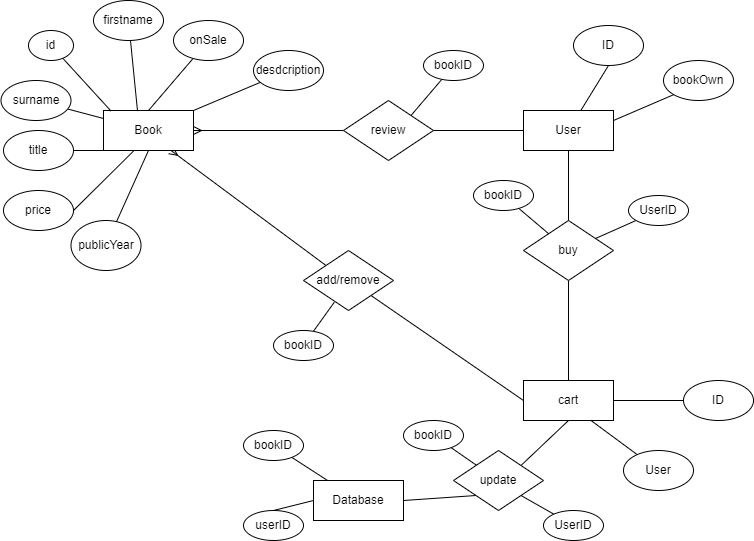

The diagram above was exported from draw.io. Its source (the exported page's mxGraphModel, read from the mxfile embedded in the PNG):
<mxGraphModel dx="1038" dy="571" grid="1" gridSize="10" guides="1" tooltips="1" connect="1" arrows="1" fold="1" page="1" pageScale="1" pageWidth="850" pageHeight="1100" math="0" shadow="0">
  <root>
    <mxCell id="0" />
    <mxCell id="1" parent="0" />
    <mxCell id="RniKahpioDzGmSwv1GXm-49" style="edgeStyle=none;rounded=0;orthogonalLoop=1;jettySize=auto;html=1;exitX=1;exitY=0.5;exitDx=0;exitDy=0;entryX=0;entryY=0.5;entryDx=0;entryDy=0;endArrow=none;endFill=0;startArrow=ERmany;startFill=0;" edge="1" parent="1" source="RniKahpioDzGmSwv1GXm-18" target="RniKahpioDzGmSwv1GXm-48">
      <mxGeometry relative="1" as="geometry" />
    </mxCell>
    <mxCell id="RniKahpioDzGmSwv1GXm-52" style="edgeStyle=none;rounded=0;orthogonalLoop=1;jettySize=auto;html=1;exitX=0.75;exitY=1;exitDx=0;exitDy=0;entryX=0;entryY=0;entryDx=0;entryDy=0;endArrow=none;endFill=0;startArrow=ERmany;startFill=0;" edge="1" parent="1" source="RniKahpioDzGmSwv1GXm-18" target="RniKahpioDzGmSwv1GXm-51">
      <mxGeometry relative="1" as="geometry" />
    </mxCell>
    <mxCell id="RniKahpioDzGmSwv1GXm-18" value="Book" style="rounded=0;whiteSpace=wrap;html=1;" vertex="1" parent="1">
      <mxGeometry x="120" y="140" width="90" height="40" as="geometry" />
    </mxCell>
    <mxCell id="RniKahpioDzGmSwv1GXm-55" style="edgeStyle=none;rounded=0;orthogonalLoop=1;jettySize=auto;html=1;exitX=0.5;exitY=1;exitDx=0;exitDy=0;entryX=0.5;entryY=0;entryDx=0;entryDy=0;endArrow=none;endFill=0;startArrow=none;startFill=0;" edge="1" parent="1" source="RniKahpioDzGmSwv1GXm-19" target="RniKahpioDzGmSwv1GXm-54">
      <mxGeometry relative="1" as="geometry" />
    </mxCell>
    <mxCell id="RniKahpioDzGmSwv1GXm-19" value="User" style="rounded=0;whiteSpace=wrap;html=1;" vertex="1" parent="1">
      <mxGeometry x="540" y="140" width="90" height="40" as="geometry" />
    </mxCell>
    <mxCell id="RniKahpioDzGmSwv1GXm-31" style="rounded=0;orthogonalLoop=1;jettySize=auto;html=1;entryX=0.084;entryY=0.015;entryDx=0;entryDy=0;entryPerimeter=0;endArrow=none;endFill=0;" edge="1" parent="1" source="RniKahpioDzGmSwv1GXm-20" target="RniKahpioDzGmSwv1GXm-18">
      <mxGeometry relative="1" as="geometry" />
    </mxCell>
    <mxCell id="RniKahpioDzGmSwv1GXm-20" value="id" style="ellipse;whiteSpace=wrap;html=1;" vertex="1" parent="1">
      <mxGeometry x="45" y="60" width="45" height="30" as="geometry" />
    </mxCell>
    <mxCell id="RniKahpioDzGmSwv1GXm-30" style="rounded=0;orthogonalLoop=1;jettySize=auto;html=1;entryX=0.378;entryY=0.015;entryDx=0;entryDy=0;endArrow=none;endFill=0;entryPerimeter=0;" edge="1" parent="1" source="RniKahpioDzGmSwv1GXm-21" target="RniKahpioDzGmSwv1GXm-18">
      <mxGeometry relative="1" as="geometry" />
    </mxCell>
    <mxCell id="RniKahpioDzGmSwv1GXm-21" value="firstname" style="ellipse;whiteSpace=wrap;html=1;" vertex="1" parent="1">
      <mxGeometry x="110" y="30" width="70" height="40" as="geometry" />
    </mxCell>
    <mxCell id="RniKahpioDzGmSwv1GXm-38" value="" style="edgeStyle=none;rounded=0;orthogonalLoop=1;jettySize=auto;html=1;endArrow=none;endFill=0;" edge="1" parent="1" source="RniKahpioDzGmSwv1GXm-22" target="RniKahpioDzGmSwv1GXm-18">
      <mxGeometry relative="1" as="geometry" />
    </mxCell>
    <mxCell id="RniKahpioDzGmSwv1GXm-22" value="surname" style="ellipse;whiteSpace=wrap;html=1;" vertex="1" parent="1">
      <mxGeometry x="17.5" y="110" width="70" height="40" as="geometry" />
    </mxCell>
    <mxCell id="RniKahpioDzGmSwv1GXm-33" style="edgeStyle=orthogonalEdgeStyle;rounded=0;orthogonalLoop=1;jettySize=auto;html=1;exitX=1;exitY=0.5;exitDx=0;exitDy=0;entryX=0;entryY=0.75;entryDx=0;entryDy=0;endArrow=none;endFill=0;" edge="1" parent="1" source="RniKahpioDzGmSwv1GXm-23" target="RniKahpioDzGmSwv1GXm-18">
      <mxGeometry relative="1" as="geometry" />
    </mxCell>
    <mxCell id="RniKahpioDzGmSwv1GXm-23" value="title" style="ellipse;whiteSpace=wrap;html=1;" vertex="1" parent="1">
      <mxGeometry x="20" y="160" width="70" height="40" as="geometry" />
    </mxCell>
    <mxCell id="RniKahpioDzGmSwv1GXm-39" style="edgeStyle=none;rounded=0;orthogonalLoop=1;jettySize=auto;html=1;exitX=1;exitY=0.5;exitDx=0;exitDy=0;entryX=0.333;entryY=1.015;entryDx=0;entryDy=0;entryPerimeter=0;endArrow=none;endFill=0;" edge="1" parent="1" source="RniKahpioDzGmSwv1GXm-24" target="RniKahpioDzGmSwv1GXm-18">
      <mxGeometry relative="1" as="geometry" />
    </mxCell>
    <mxCell id="RniKahpioDzGmSwv1GXm-24" value="price" style="ellipse;whiteSpace=wrap;html=1;" vertex="1" parent="1">
      <mxGeometry x="20" y="220" width="70" height="40" as="geometry" />
    </mxCell>
    <mxCell id="RniKahpioDzGmSwv1GXm-36" style="rounded=0;orthogonalLoop=1;jettySize=auto;html=1;entryX=0.5;entryY=0;entryDx=0;entryDy=0;endArrow=none;endFill=0;" edge="1" parent="1" source="RniKahpioDzGmSwv1GXm-25" target="RniKahpioDzGmSwv1GXm-18">
      <mxGeometry relative="1" as="geometry" />
    </mxCell>
    <mxCell id="RniKahpioDzGmSwv1GXm-25" value="onSale" style="ellipse;whiteSpace=wrap;html=1;" vertex="1" parent="1">
      <mxGeometry x="190" y="50" width="70" height="40" as="geometry" />
    </mxCell>
    <mxCell id="RniKahpioDzGmSwv1GXm-40" style="edgeStyle=none;rounded=0;orthogonalLoop=1;jettySize=auto;html=1;entryX=0.5;entryY=1;entryDx=0;entryDy=0;endArrow=none;endFill=0;" edge="1" parent="1" source="RniKahpioDzGmSwv1GXm-26" target="RniKahpioDzGmSwv1GXm-18">
      <mxGeometry relative="1" as="geometry" />
    </mxCell>
    <mxCell id="RniKahpioDzGmSwv1GXm-26" value="publicYear" style="ellipse;whiteSpace=wrap;html=1;" vertex="1" parent="1">
      <mxGeometry x="87.5" y="250" width="70" height="50" as="geometry" />
    </mxCell>
    <mxCell id="RniKahpioDzGmSwv1GXm-37" style="rounded=0;orthogonalLoop=1;jettySize=auto;html=1;entryX=1;entryY=0;entryDx=0;entryDy=0;endArrow=none;endFill=0;" edge="1" parent="1" source="RniKahpioDzGmSwv1GXm-27" target="RniKahpioDzGmSwv1GXm-18">
      <mxGeometry relative="1" as="geometry" />
    </mxCell>
    <mxCell id="RniKahpioDzGmSwv1GXm-27" value="desdcription" style="ellipse;whiteSpace=wrap;html=1;" vertex="1" parent="1">
      <mxGeometry x="270" y="80" width="70" height="40" as="geometry" />
    </mxCell>
    <mxCell id="RniKahpioDzGmSwv1GXm-41" style="edgeStyle=none;rounded=0;orthogonalLoop=1;jettySize=auto;html=1;exitX=0.5;exitY=1;exitDx=0;exitDy=0;endArrow=none;endFill=0;" edge="1" parent="1" source="RniKahpioDzGmSwv1GXm-28" target="RniKahpioDzGmSwv1GXm-19">
      <mxGeometry relative="1" as="geometry" />
    </mxCell>
    <mxCell id="RniKahpioDzGmSwv1GXm-28" value="ID" style="ellipse;whiteSpace=wrap;html=1;" vertex="1" parent="1">
      <mxGeometry x="590" y="55" width="70" height="40" as="geometry" />
    </mxCell>
    <mxCell id="RniKahpioDzGmSwv1GXm-42" style="edgeStyle=none;rounded=0;orthogonalLoop=1;jettySize=auto;html=1;exitX=0;exitY=1;exitDx=0;exitDy=0;entryX=1;entryY=0.25;entryDx=0;entryDy=0;endArrow=none;endFill=0;" edge="1" parent="1" source="RniKahpioDzGmSwv1GXm-29" target="RniKahpioDzGmSwv1GXm-19">
      <mxGeometry relative="1" as="geometry" />
    </mxCell>
    <mxCell id="RniKahpioDzGmSwv1GXm-29" value="bookOwn" style="ellipse;whiteSpace=wrap;html=1;" vertex="1" parent="1">
      <mxGeometry x="680" y="90" width="70" height="40" as="geometry" />
    </mxCell>
    <mxCell id="RniKahpioDzGmSwv1GXm-43" value="cart" style="rounded=0;whiteSpace=wrap;html=1;" vertex="1" parent="1">
      <mxGeometry x="540" y="410" width="90" height="40" as="geometry" />
    </mxCell>
    <mxCell id="RniKahpioDzGmSwv1GXm-45" style="edgeStyle=none;rounded=0;orthogonalLoop=1;jettySize=auto;html=1;entryX=1;entryY=0.5;entryDx=0;entryDy=0;endArrow=none;endFill=0;" edge="1" parent="1" source="RniKahpioDzGmSwv1GXm-44" target="RniKahpioDzGmSwv1GXm-43">
      <mxGeometry relative="1" as="geometry" />
    </mxCell>
    <mxCell id="RniKahpioDzGmSwv1GXm-44" value="ID" style="ellipse;whiteSpace=wrap;html=1;" vertex="1" parent="1">
      <mxGeometry x="700" y="410" width="70" height="40" as="geometry" />
    </mxCell>
    <mxCell id="RniKahpioDzGmSwv1GXm-47" style="edgeStyle=none;rounded=0;orthogonalLoop=1;jettySize=auto;html=1;entryX=0.75;entryY=1;entryDx=0;entryDy=0;endArrow=none;endFill=0;" edge="1" parent="1" source="RniKahpioDzGmSwv1GXm-46" target="RniKahpioDzGmSwv1GXm-43">
      <mxGeometry relative="1" as="geometry" />
    </mxCell>
    <mxCell id="RniKahpioDzGmSwv1GXm-46" value="User" style="ellipse;whiteSpace=wrap;html=1;" vertex="1" parent="1">
      <mxGeometry x="640" y="480" width="70" height="40" as="geometry" />
    </mxCell>
    <mxCell id="RniKahpioDzGmSwv1GXm-50" style="edgeStyle=none;rounded=0;orthogonalLoop=1;jettySize=auto;html=1;exitX=1;exitY=0.5;exitDx=0;exitDy=0;entryX=0;entryY=0.5;entryDx=0;entryDy=0;endArrow=none;endFill=0;" edge="1" parent="1" source="RniKahpioDzGmSwv1GXm-48" target="RniKahpioDzGmSwv1GXm-19">
      <mxGeometry relative="1" as="geometry" />
    </mxCell>
    <mxCell id="RniKahpioDzGmSwv1GXm-48" value="review" style="rhombus;whiteSpace=wrap;html=1;" vertex="1" parent="1">
      <mxGeometry x="360" y="130" width="90" height="60" as="geometry" />
    </mxCell>
    <mxCell id="RniKahpioDzGmSwv1GXm-53" style="edgeStyle=none;rounded=0;orthogonalLoop=1;jettySize=auto;html=1;exitX=1;exitY=1;exitDx=0;exitDy=0;entryX=0;entryY=0.5;entryDx=0;entryDy=0;endArrow=none;endFill=0;" edge="1" parent="1" source="RniKahpioDzGmSwv1GXm-51" target="RniKahpioDzGmSwv1GXm-43">
      <mxGeometry relative="1" as="geometry" />
    </mxCell>
    <mxCell id="RniKahpioDzGmSwv1GXm-51" value="add/remove" style="rhombus;whiteSpace=wrap;html=1;" vertex="1" parent="1">
      <mxGeometry x="320" y="280" width="90" height="60" as="geometry" />
    </mxCell>
    <mxCell id="RniKahpioDzGmSwv1GXm-56" style="edgeStyle=none;rounded=0;orthogonalLoop=1;jettySize=auto;html=1;exitX=0.5;exitY=1;exitDx=0;exitDy=0;entryX=0.5;entryY=0;entryDx=0;entryDy=0;endArrow=none;endFill=0;" edge="1" parent="1" source="RniKahpioDzGmSwv1GXm-54" target="RniKahpioDzGmSwv1GXm-43">
      <mxGeometry relative="1" as="geometry" />
    </mxCell>
    <mxCell id="RniKahpioDzGmSwv1GXm-54" value="buy" style="rhombus;whiteSpace=wrap;html=1;" vertex="1" parent="1">
      <mxGeometry x="540" y="250" width="90" height="60" as="geometry" />
    </mxCell>
    <mxCell id="RniKahpioDzGmSwv1GXm-63" style="edgeStyle=none;rounded=0;orthogonalLoop=1;jettySize=auto;html=1;exitX=1;exitY=0.5;exitDx=0;exitDy=0;entryX=0;entryY=1;entryDx=0;entryDy=0;startArrow=none;startFill=0;endArrow=none;endFill=0;" edge="1" parent="1" source="RniKahpioDzGmSwv1GXm-61" target="RniKahpioDzGmSwv1GXm-62">
      <mxGeometry relative="1" as="geometry" />
    </mxCell>
    <mxCell id="RniKahpioDzGmSwv1GXm-61" value="Database" style="rounded=0;whiteSpace=wrap;html=1;" vertex="1" parent="1">
      <mxGeometry x="330" y="510" width="90" height="40" as="geometry" />
    </mxCell>
    <mxCell id="RniKahpioDzGmSwv1GXm-64" style="edgeStyle=none;rounded=0;orthogonalLoop=1;jettySize=auto;html=1;exitX=1;exitY=0;exitDx=0;exitDy=0;entryX=0.5;entryY=1;entryDx=0;entryDy=0;startArrow=none;startFill=0;endArrow=none;endFill=0;" edge="1" parent="1" source="RniKahpioDzGmSwv1GXm-62" target="RniKahpioDzGmSwv1GXm-43">
      <mxGeometry relative="1" as="geometry" />
    </mxCell>
    <mxCell id="RniKahpioDzGmSwv1GXm-62" value="update" style="rhombus;whiteSpace=wrap;html=1;" vertex="1" parent="1">
      <mxGeometry x="470" y="480" width="90" height="60" as="geometry" />
    </mxCell>
    <mxCell id="RniKahpioDzGmSwv1GXm-66" style="edgeStyle=none;rounded=0;orthogonalLoop=1;jettySize=auto;html=1;startArrow=none;startFill=0;endArrow=none;endFill=0;" edge="1" parent="1" source="RniKahpioDzGmSwv1GXm-65" target="RniKahpioDzGmSwv1GXm-61">
      <mxGeometry relative="1" as="geometry" />
    </mxCell>
    <mxCell id="RniKahpioDzGmSwv1GXm-65" value="bookID" style="ellipse;whiteSpace=wrap;html=1;" vertex="1" parent="1">
      <mxGeometry x="260" y="460" width="60" height="30" as="geometry" />
    </mxCell>
    <mxCell id="RniKahpioDzGmSwv1GXm-68" style="edgeStyle=none;rounded=0;orthogonalLoop=1;jettySize=auto;html=1;exitX=0.5;exitY=0;exitDx=0;exitDy=0;entryX=0;entryY=0.5;entryDx=0;entryDy=0;startArrow=none;startFill=0;endArrow=none;endFill=0;" edge="1" parent="1" source="RniKahpioDzGmSwv1GXm-67" target="RniKahpioDzGmSwv1GXm-61">
      <mxGeometry relative="1" as="geometry" />
    </mxCell>
    <mxCell id="RniKahpioDzGmSwv1GXm-67" value="userID" style="ellipse;whiteSpace=wrap;html=1;" vertex="1" parent="1">
      <mxGeometry x="260" y="540" width="60" height="30" as="geometry" />
    </mxCell>
    <mxCell id="RniKahpioDzGmSwv1GXm-70" style="edgeStyle=none;rounded=0;orthogonalLoop=1;jettySize=auto;html=1;entryX=0.342;entryY=0.863;entryDx=0;entryDy=0;entryPerimeter=0;startArrow=none;startFill=0;endArrow=none;endFill=0;" edge="1" parent="1" source="RniKahpioDzGmSwv1GXm-69" target="RniKahpioDzGmSwv1GXm-51">
      <mxGeometry relative="1" as="geometry" />
    </mxCell>
    <mxCell id="RniKahpioDzGmSwv1GXm-69" value="bookID" style="ellipse;whiteSpace=wrap;html=1;" vertex="1" parent="1">
      <mxGeometry x="290" y="360" width="60" height="30" as="geometry" />
    </mxCell>
    <mxCell id="RniKahpioDzGmSwv1GXm-72" style="edgeStyle=none;rounded=0;orthogonalLoop=1;jettySize=auto;html=1;entryX=1;entryY=0;entryDx=0;entryDy=0;startArrow=none;startFill=0;endArrow=none;endFill=0;" edge="1" parent="1" source="RniKahpioDzGmSwv1GXm-71" target="RniKahpioDzGmSwv1GXm-48">
      <mxGeometry relative="1" as="geometry" />
    </mxCell>
    <mxCell id="RniKahpioDzGmSwv1GXm-71" value="bookID" style="ellipse;whiteSpace=wrap;html=1;" vertex="1" parent="1">
      <mxGeometry x="440" y="80" width="60" height="30" as="geometry" />
    </mxCell>
    <mxCell id="RniKahpioDzGmSwv1GXm-74" style="edgeStyle=none;rounded=0;orthogonalLoop=1;jettySize=auto;html=1;startArrow=none;startFill=0;endArrow=none;endFill=0;" edge="1" parent="1" source="RniKahpioDzGmSwv1GXm-73" target="RniKahpioDzGmSwv1GXm-62">
      <mxGeometry relative="1" as="geometry" />
    </mxCell>
    <mxCell id="RniKahpioDzGmSwv1GXm-73" value="bookID" style="ellipse;whiteSpace=wrap;html=1;" vertex="1" parent="1">
      <mxGeometry x="420" y="450" width="60" height="30" as="geometry" />
    </mxCell>
    <mxCell id="RniKahpioDzGmSwv1GXm-76" style="edgeStyle=none;rounded=0;orthogonalLoop=1;jettySize=auto;html=1;entryX=1;entryY=1;entryDx=0;entryDy=0;startArrow=none;startFill=0;endArrow=none;endFill=0;" edge="1" parent="1" source="RniKahpioDzGmSwv1GXm-75" target="RniKahpioDzGmSwv1GXm-62">
      <mxGeometry relative="1" as="geometry" />
    </mxCell>
    <mxCell id="RniKahpioDzGmSwv1GXm-75" value="UserID" style="ellipse;whiteSpace=wrap;html=1;" vertex="1" parent="1">
      <mxGeometry x="560" y="540" width="60" height="30" as="geometry" />
    </mxCell>
    <mxCell id="RniKahpioDzGmSwv1GXm-81" style="edgeStyle=none;rounded=0;orthogonalLoop=1;jettySize=auto;html=1;startArrow=none;startFill=0;endArrow=none;endFill=0;" edge="1" parent="1" source="RniKahpioDzGmSwv1GXm-77" target="RniKahpioDzGmSwv1GXm-54">
      <mxGeometry relative="1" as="geometry" />
    </mxCell>
    <mxCell id="RniKahpioDzGmSwv1GXm-77" value="UserID" style="ellipse;whiteSpace=wrap;html=1;" vertex="1" parent="1">
      <mxGeometry x="645" y="225" width="60" height="30" as="geometry" />
    </mxCell>
    <mxCell id="RniKahpioDzGmSwv1GXm-80" style="edgeStyle=none;rounded=0;orthogonalLoop=1;jettySize=auto;html=1;startArrow=none;startFill=0;endArrow=none;endFill=0;" edge="1" parent="1" source="RniKahpioDzGmSwv1GXm-79" target="RniKahpioDzGmSwv1GXm-54">
      <mxGeometry relative="1" as="geometry" />
    </mxCell>
    <mxCell id="RniKahpioDzGmSwv1GXm-79" value="bookID" style="ellipse;whiteSpace=wrap;html=1;" vertex="1" parent="1">
      <mxGeometry x="490" y="210" width="60" height="30" as="geometry" />
    </mxCell>
  </root>
</mxGraphModel>